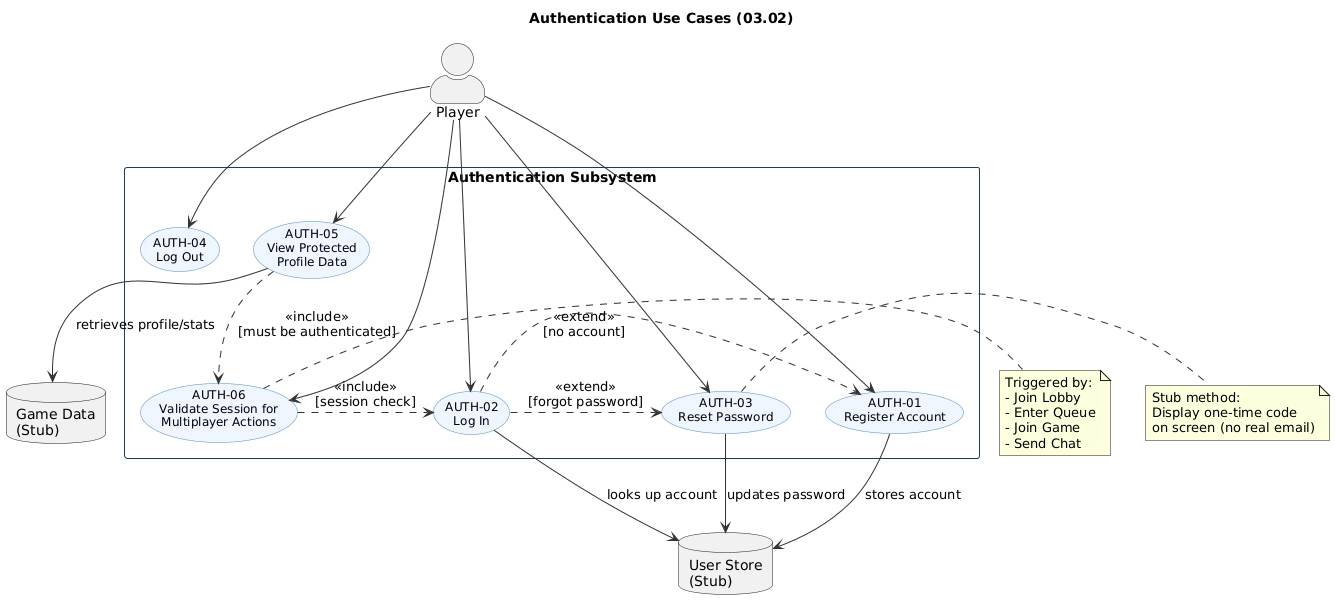

The diagram above was rendered by PlantUML. Its source (embedded in the PNG):
@startuml
title Authentication Use Cases (03.02)

skinparam actorStyle awesome
skinparam usecaseBorderColor #4A90D9
skinparam usecaseBackgroundColor #F0F6FF
skinparam usecaseFontSize 12
skinparam arrowColor #333333
skinparam packageBorderColor #1E3A5F
skinparam packageBackgroundColor #FAFAFA

actor Player

rectangle "Authentication Subsystem" {

  usecase "AUTH-01\nRegister Account" as A01
  usecase "AUTH-02\nLog In" as A02
  usecase "AUTH-03\nReset Password" as A03
  usecase "AUTH-04\nLog Out" as A04
  usecase "AUTH-05\nView Protected\nProfile Data" as A05
  usecase "AUTH-06\nValidate Session for\nMultiplayer Actions" as A06

}

database "User Store\n(Stub)" as UserStore
database "Game Data\n(Stub)" as GameData

' ── Player associations ─────────────────────
Player --> A01
Player --> A02
Player --> A03
Player --> A04
Player --> A05
Player --> A06

' ── Stub interactions ───────────────────────
A01 --> UserStore : stores account
A02 --> UserStore : looks up account
A03 --> UserStore : updates password
A05 --> GameData  : retrieves profile/stats

' ── Include / Extend ────────────────────────
A02 .> A03 : <<extend>>\n[forgot password]
A02 .> A01 : <<extend>>\n[no account]

A06 .> A02 : <<include>>\n[session check]

A05 ..> A06 : <<include>>\n[must be authenticated]

note right of A06
  Triggered by:
  - Join Lobby
  - Enter Queue
  - Join Game
  - Send Chat
end note

note right of A03
  Stub method:
  Display one-time code
  on screen (no real email)
end note
@enduml